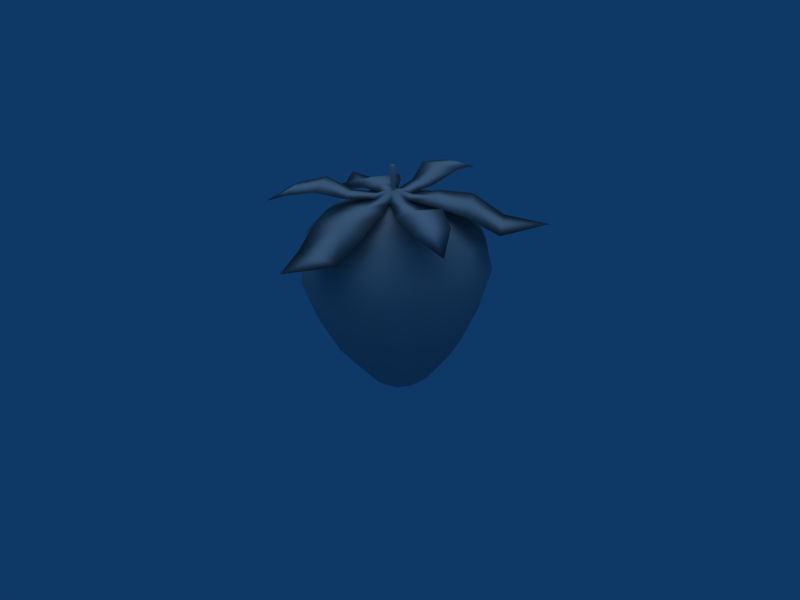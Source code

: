 # Source: Strawberry.blend  (saved by Blender 2.49.2; exported with 4.5.12 LTS)
import bpy
from mathutils import Matrix  # noqa: F401  (used for matrix-valued properties, if any)

bpy.ops.wm.read_factory_settings(use_empty=True)
scene = bpy.context.scene
scene.name = 'Scene'

# ---- collections
col_collection_1 = bpy.data.collections.new('Collection 1'); scene.collection.children.link(col_collection_1)

# ---- materials (node trees are filled in below, after node groups)
mat_refrep_227 = bpy.data.materials.new('RefRep.227')
mat_refrep_227.alpha_threshold = 0.0
mat_refrep_227.diffuse_color = (0.698, 0.698, 0.698, 1.0)
mat_refrep_227.roughness = 0.5
mat_refrep_227.line_color = (0.0, 0.0, 0.0, 1.0)

# ---- material node trees

# ---- world
world_world = bpy.data.worlds.new('World'); scene.world = world_world
world_world.color = (0.05656, 0.2208, 0.4)
world_world.use_sun_shadow = False
world_world.sun_shadow_jitter_overblur = 0.0
world_world.cycles.sampling_method = 'MANUAL'
world_world.cycles.sample_map_resolution = 256

# ---- cameras
cam_camera = bpy.data.cameras.new('Camera')
cam_camera.passepartout_alpha = 0.2
cam_camera.clip_end = 100.0
cam_camera.lens = 35.0
cam_camera.ortho_scale = 7.314
cam_camera.show_passepartout = False
cam_camera.show_safe_areas = True
cam_camera.dof.focus_distance = 0.0
cam_camera.dof.aperture_fstop = 128.0

# ---- lights
light_lamp = bpy.data.lights.new('Lamp', 'SUN')
light_lamp.transmission_factor = 0.0
light_lamp.angle = 1.571
light_lamp.energy = 0.8
light_lamp.shadow_buffer_clip_start = 0.5
light_lamp.shadow_soft_size = 1.0
light_lamp.shadow_cascade_max_distance = 1000.0
light_lamp.cycles.use_multiple_importance_sampling = False

# ---- meshes
me_inst3d30_refrep_227 = bpy.data.meshes.new('Inst3D30_RefRep.227')
me_inst3d30_refrep_227.from_pydata([(-17.03, 9.174, 8.041), (35.68, 59.19, -34.34), (54.7, 52.72, -34.59), (47.31, 76.95, 11.74), (54.74, 68.78, 18.33), (21.85, 77.92, 34.94), (14.14, 85.49, 51.88), (3.114, 85.49, 35.08), (12.68, 82.21, 34.92), (13.61, 85.15, 0.2356), (13.08, 83.98, -7.13), (8.354, 73.2, -56.65), (-12.95, 101.8, 18.52), (-27.11, 101.8, 18.95), (-24.6, 85.76, -25.35), (-38.92, 90.55, -33.89), (-20.74, 81.98, -33.91), (12.56, 82.81, -14.5), (6.924, 85.78, -10.57), (10.19, 86.95, -0.667), (14.42, 87.3, -7.761), (19.12, 82.01, -10.85), (12.93, 83.74, -14.67), (9.381, 84.83, -13.53), (-21.51, 11.43, -0.6894), (-25.74, 20.28, 14.08), (-23.9, 14.93, 12.63), (-20.29, 14.15, 16.17), (-7.151, 7.236, 7.637), (-22.87, 28.85, -16.88), (-31.07, 50.52, -14.21), (-30.77, 33.77, -7.726), (-19.75, 35.77, 26.14), (-1.275, 47.68, 33.95), (23.84, 34.46, 17.63), (11.54, 21.4, 16.81), (26.74, 30.23, 1.48), (21.5, 29.28, -14.61), (9.537, 31.87, -26.32), (0.1399, 52.53, -38.8), (-20.81, 44.13, -26.1), (5.156, 64.94, -38.44), (-17.13, 60.46, -33.65), (22.84, 56.65, 30.96), (38.12, 44.31, -1.611), (34.81, 56.27, -21.25), (21.89, 59.07, -33.9), (-10.9, 72.32, -33.66), (12.93, 83.09, 20.62), (26.26, 68.77, 26.41), (33.06, 72.5, 7.541), (37.34, 61.87, 13.57), (35.38, 69.11, -5.401), (-2.725, 80.25, -27.5), (-9.069, 89.52, 7.858), (19.97, 81.8, 6.185), (-7.813, 31.58, 29.39), (-22.31, 15.27, -5.024), (-9.162, 9.958, -5.123), (-11.42, 23.58, -20.3), (13.77, 18.13, 4.366), (17.31, 96.09, -8.308), (14.68, 86.89, -7.025), (18.44, 95.63, -8.317), (18.93, 95.23, -9.365), (15.0, 86.63, -7.696), (18.29, 95.29, -10.4), (14.58, 86.67, -8.361), (13.86, 86.97, -8.355), (16.66, 96.15, -9.348), (13.54, 87.22, -7.685), (13.96, 87.18, -7.02), (17.16, 95.75, -10.4), (16.25, 82.05, -13.58), (18.72, 81.02, -10.66), (28.24, 71.05, -31.33), (21.23, 78.15, -22.43), (34.77, 70.94, -21.18), (25.91, 78.22, -15.28), (41.19, 59.18, -25.85), (46.3, 58.18, -17.17), (40.79, 58.19, -25.66), (34.37, 69.95, -21.0), (30.2, 77.29, -7.935), (40.91, 69.84, -10.85), (25.51, 77.22, -15.09), (19.48, 82.15, -3.308), (30.05, 78.77, -3.244), (20.28, 81.67, -7.067), (28.63, 80.96, 1.465), (19.85, 83.08, -3.483), (28.15, 79.75, 1.696), (38.07, 80.56, 6.041), (41.91, 78.3, -1.554), (34.85, 84.0, 13.48), (25.78, 82.22, 5.858), (46.82, 75.74, 11.98), (50.19, 73.97, 5.956), (38.56, 81.78, 5.81), (44.5, 78.56, 18.09), (17.31, 84.07, -0.7205), (22.29, 83.68, 8.929), (14.58, 87.37, 8.894), (14.21, 86.23, 21.98), (25.59, 82.21, 21.8), (14.18, 86.38, 9.083), (12.28, 81.21, 35.1), (14.61, 87.23, 21.79), (3.231, 91.25, 21.97), (6.465, 90.07, 9.048), (14.01, 86.14, 0.04682), (7.227, 83.99, -24.14), (17.08, 80.01, -24.21), (12.48, 83.0, -35.33), (11.87, 81.3, -24.61), (20.86, 80.31, -35.58), (12.36, 82.52, -24.85), (4.498, 82.38, -46.57), (4.575, 86.89, -35.46), (12.97, 84.22, -35.56), (10.85, 79.17, -46.18), (11.34, 80.38, -46.41), (17.64, 77.07, -46.67), (7.265, 87.09, -3.216), (-0.08523, 92.57, 1.681), (7.636, 88.01, -3.391), (6.299, 87.32, -6.962), (-0.5746, 91.35, 1.912), (-2.292, 99.01, 13.76), (2.893, 91.47, 6.03), (-2.691, 92.0, -2.997), (-7.088, 98.81, 6.381), (-11.52, 99.89, -1.152), (-16.66, 101.4, 12.45), (-16.17, 102.6, 12.22), (-6.599, 100.0, 6.15), (-20.39, 102.5, 6.487), (7.324, 86.78, -10.76), (-3.882, 91.06, -7.678), (-16.8, 93.16, -10.41), (-28.86, 88.54, -16.6), (-12.15, 88.75, -20.65), (-11.75, 89.74, -20.83), (-25.0, 84.77, -25.16), (-7.11, 85.33, -31.07), (2.973, 85.52, -22.29), (-0.6547, 87.79, -14.89), (-0.2548, 88.79, -15.08), (-3.98, 8.836, -0.04888), (-8.732, 6.949, 2.779), (-12.34, 7.731, -0.7584), (-17.02, 9.373, -2.028), (-15.87, 12.31, -6.944), (-5.952, 37.3, -30.53), (9.185, 74.78, -31.05), (11.48, 80.26, -19.91), (5.025, 83.22, -17.98), (0.5687, 86.0, -12.82), (-0.6903, 87.84, -5.799), (-10.94, 85.37, -17.98), (-13.26, 88.76, -5.035), (-21.97, 79.21, -20.82), (-29.04, 67.88, -19.84), (-25.1, 83.79, -3.377), (-32.4, 72.8, -1.08), (-33.96, 54.75, 1.937), (-33.0, 37.03, 4.719), (-26.75, 18.04, 0.1226), (-28.0, 19.87, 7.117), (-24.6, 13.36, 2.899), (-25.48, 14.64, 7.775), (-20.55, 19.16, 19.16), (-28.97, 37.76, 17.12), (-28.73, 55.7, 18.03), (-16.76, 53.11, 29.74), (-26.32, 73.91, 17.61), (-12.42, 70.9, 31.22), (-19.45, 84.82, 14.0), (-6.523, 82.02, 26.66), (0.52, 87.45, 17.25), (1.585, 88.25, 1.192), (6.784, 87.13, 6.284), (13.52, 84.77, 8.111), (24.84, 77.62, 17.06), (10.21, 76.15, 31.2), (5.572, 64.58, 36.11), (13.59, 40.85, 29.51), (3.64, 26.32, 25.97), (-13.85, 16.8, 20.98), (-15.61, 12.5, 17.44), (-7.409, 13.85, 19.06), (-11.12, 10.44, 16.1), (-8.026, 8.515, 12.51), (-2.968, 11.08, 13.91), (-1.713, 9.248, 6.919), (34.75, 49.23, 17.15), (40.47, 57.3, -3.871), (24.43, 79.02, 1.02), (13.59, 85.22, -6.412), (25.69, 77.18, -5.998), (23.41, 76.77, -12.99), (18.21, 77.89, -18.08), (31.19, 68.34, -18.29), (21.6, 70.42, -27.68), (32.03, 43.21, -20.3), (18.13, 46.22, -33.91), (9.74, 17.4, -8.031), (0.5191, 19.4, -17.06)], [], [(24, 0, 169), (27, 0, 189), (28, 0, 149), (201, 155, 198), (158, 180, 198), (55, 197, 198), (1, 79, 2), (81, 1, 2), (2, 79, 80), (80, 81, 2), (96, 97, 4), (97, 3, 4), (99, 96, 4), (3, 99, 4), (5, 8, 6), (106, 5, 6), (6, 8, 7), (7, 106, 6), (9, 19, 10), (10, 17, 73), (120, 117, 11), (117, 121, 11), (122, 120, 11), (121, 122, 11), (133, 12, 13), (12, 134, 13), (136, 133, 13), (134, 136, 13), (140, 14, 15), (143, 140, 15), (15, 14, 16), (16, 143, 15), (88, 10, 74), (100, 10, 86), (10, 18, 23), (10, 123, 126), (19, 123, 10), (9, 10, 100), (86, 10, 88), (10, 73, 74), (10, 23, 17), (10, 126, 18), (125, 19, 20), (19, 110, 20), (110, 100, 20), (100, 90, 20), (90, 88, 20), (88, 21, 20), (21, 73, 20), (73, 22, 20), (22, 23, 20), (23, 137, 20), (137, 126, 20), (126, 125, 20), (150, 152, 58), (150, 151, 152), (24, 167, 57), (24, 169, 167), (170, 25, 168), (170, 26, 25), (27, 188, 171), (27, 189, 188), (191, 193, 190), (191, 192, 193), (28, 148, 194), (28, 149, 148), (207, 153, 38), (207, 59, 153), (29, 30, 40), (29, 31, 30), (166, 173, 165), (166, 172, 173), (32, 33, 174), (32, 56, 33), (187, 34, 186), (187, 35, 34), (60, 37, 36), (60, 206, 37), (38, 39, 205), (38, 153, 39), (40, 162, 42), (40, 30, 162), (165, 175, 164), (165, 173, 175), (174, 185, 176), (174, 33, 185), (186, 195, 43), (186, 34, 195), (36, 204, 44), (36, 37, 204), (205, 41, 46), (205, 39, 41), (42, 161, 47), (42, 162, 161), (164, 177, 163), (164, 175, 177), (176, 184, 178), (176, 185, 184), (43, 51, 49), (43, 195, 51), (44, 45, 196), (44, 204, 45), (46, 154, 203), (46, 41, 154), (47, 159, 53), (47, 161, 159), (163, 54, 160), (163, 177, 54), (178, 48, 179), (178, 184, 48), (49, 50, 183), (49, 51, 50), (196, 202, 52), (196, 45, 202), (203, 155, 201), (203, 154, 155), (53, 157, 156), (53, 159, 157), (160, 180, 158), (160, 54, 180), (179, 182, 181), (179, 48, 182), (183, 197, 55), (183, 50, 197), (52, 200, 199), (52, 202, 200), (171, 56, 32), (171, 188, 56), (168, 172, 166), (168, 25, 172), (57, 31, 29), (57, 167, 31), (58, 59, 207), (58, 152, 59), (194, 206, 60), (194, 148, 206), (190, 35, 187), (190, 193, 35), (71, 63, 61), (71, 62, 63), (62, 64, 63), (62, 65, 64), (65, 66, 64), (65, 67, 66), (67, 72, 66), (67, 68, 72), (68, 69, 72), (68, 70, 69), (70, 61, 69), (70, 71, 61), (64, 72, 69), (64, 66, 72), (64, 61, 63), (64, 69, 61), (73, 78, 76), (73, 21, 78), (74, 76, 85), (74, 73, 76), (76, 77, 75), (76, 78, 77), (85, 75, 82), (85, 76, 75), (81, 75, 1), (81, 82, 75), (77, 1, 75), (77, 79, 1), (78, 84, 77), (78, 83, 84), (80, 77, 84), (80, 79, 77), (80, 82, 81), (80, 84, 82), (83, 82, 84), (83, 85, 82), (88, 85, 83), (88, 74, 85), (78, 88, 83), (78, 21, 88), (86, 87, 91), (86, 88, 87), (88, 89, 87), (88, 90, 89), (86, 95, 100), (86, 91, 95), (100, 89, 90), (100, 95, 89), (91, 93, 92), (91, 87, 93), (87, 98, 93), (87, 89, 98), (95, 92, 94), (95, 91, 92), (89, 94, 98), (89, 95, 94), (92, 97, 96), (92, 93, 97), (93, 3, 97), (93, 98, 3), (94, 96, 99), (94, 92, 96), (98, 99, 3), (98, 94, 99), (100, 102, 101), (100, 110, 102), (9, 101, 105), (9, 100, 101), (101, 107, 104), (101, 102, 107), (105, 104, 103), (105, 101, 104), (106, 104, 5), (106, 103, 104), (107, 5, 104), (107, 8, 5), (102, 108, 107), (102, 109, 108), (7, 107, 108), (7, 8, 107), (7, 103, 106), (7, 108, 103), (109, 103, 108), (109, 105, 103), (19, 105, 109), (19, 9, 105), (102, 19, 109), (102, 110, 19), (17, 111, 114), (17, 23, 111), (23, 116, 111), (23, 22, 116), (17, 112, 73), (17, 114, 112), (73, 116, 22), (73, 112, 116), (114, 118, 113), (114, 111, 118), (111, 119, 118), (111, 116, 119), (112, 113, 115), (112, 114, 113), (116, 115, 119), (116, 112, 115), (113, 117, 120), (113, 118, 117), (118, 121, 117), (118, 119, 121), (115, 120, 122), (115, 113, 120), (119, 122, 121), (119, 115, 122), (123, 129, 127), (123, 19, 129), (19, 124, 129), (19, 125, 124), (123, 130, 126), (123, 127, 130), (126, 124, 125), (126, 130, 124), (127, 128, 131), (127, 129, 128), (129, 135, 128), (129, 124, 135), (130, 131, 132), (130, 127, 131), (124, 132, 135), (124, 130, 132), (131, 12, 133), (131, 128, 12), (128, 134, 12), (128, 135, 134), (132, 133, 136), (132, 131, 133), (135, 136, 134), (135, 132, 136), (126, 147, 138), (126, 137, 147), (18, 138, 146), (18, 126, 138), (138, 142, 139), (138, 147, 142), (146, 139, 141), (146, 138, 139), (143, 139, 140), (143, 141, 139), (142, 140, 139), (142, 14, 140), (147, 144, 142), (147, 145, 144), (16, 142, 144), (16, 14, 142), (16, 141, 143), (16, 144, 141), (145, 141, 144), (145, 146, 141), (23, 146, 145), (23, 18, 146), (147, 23, 145), (147, 137, 23), (148, 149, 58), (58, 149, 150), (149, 0, 150), (150, 0, 151), (0, 24, 151), (151, 24, 152), (24, 57, 152), (152, 57, 59), (57, 29, 59), (59, 29, 153), (29, 40, 153), (153, 40, 39), (40, 42, 39), (39, 42, 41), (42, 47, 41), (41, 47, 154), (47, 53, 154), (154, 53, 155), (53, 156, 155), (155, 156, 198), (156, 157, 198), (198, 157, 158), (157, 159, 158), (158, 159, 160), (159, 161, 160), (160, 161, 163), (161, 162, 163), (163, 162, 164), (162, 30, 164), (164, 30, 165), (30, 31, 165), (165, 31, 166), (31, 167, 166), (166, 167, 168), (167, 169, 168), (168, 169, 170), (169, 0, 170), (170, 0, 26), (0, 27, 26), (26, 27, 25), (27, 171, 25), (25, 171, 172), (171, 32, 172), (172, 32, 173), (32, 174, 173), (173, 174, 175), (174, 176, 175), (175, 176, 177), (176, 178, 177), (177, 178, 54), (178, 179, 54), (54, 179, 180), (179, 181, 180), (180, 181, 198), (181, 182, 198), (198, 182, 55), (182, 48, 55), (55, 48, 183), (48, 184, 183), (183, 184, 49), (184, 185, 49), (49, 185, 43), (185, 33, 43), (43, 33, 186), (33, 56, 186), (186, 56, 187), (56, 188, 187), (187, 188, 190), (188, 189, 190), (190, 189, 191), (189, 0, 191), (191, 0, 192), (0, 28, 192), (192, 28, 193), (28, 194, 193), (193, 194, 35), (194, 60, 35), (35, 60, 34), (60, 36, 34), (34, 36, 195), (36, 44, 195), (195, 44, 51), (44, 196, 51), (51, 196, 50), (196, 52, 50), (50, 52, 197), (52, 199, 197), (197, 199, 198), (199, 200, 198), (198, 200, 201), (200, 202, 201), (201, 202, 203), (202, 45, 203), (203, 45, 46), (45, 204, 46), (46, 204, 205), (204, 37, 205), (205, 37, 38), (37, 206, 38), (38, 206, 207), (206, 148, 207), (207, 148, 58)])
me_inst3d30_refrep_227.polygons.foreach_set('use_smooth', [True] * 400)
_uv = me_inst3d30_refrep_227.uv_layers.new(name='UVTex')
_uv.uv.foreach_set('vector', [0.38, 0.023, 0.419, 0.0, 0.342, 0.023, 0.38, 0.023, 0.419, 0.0, 0.419, 0.023, 0.53, 0.023, 0.419, 0.0, 0.497, 0.023, 0.522, 0.965, 0.419, 0.965, 0.419, 1.0, 0.133, 0.965, 0.218, 0.965, 0.419, 1.0, 0.522, 0.965, 0.621, 0.965, 0.419, 1.0, 0.747, 0.357, 0.852, 0.357, 0.852, 0.524, 0.852, 0.357, 0.747, 0.357, 0.852, 0.524, 0.852, 0.524, 0.852, 0.357, 0.958, 0.357, 0.958, 0.357, 0.852, 0.357, 0.852, 0.524, 0.852, 0.357, 0.958, 0.357, 0.852, 0.524, 0.958, 0.357, 0.852, 0.357, 0.852, 0.524, 0.747, 0.357, 0.852, 0.357, 0.852, 0.524, 0.852, 0.357, 0.747, 0.357, 0.852, 0.524, 0.747, 0.357, 0.852, 0.357, 0.852, 0.524, 0.852, 0.357, 0.747, 0.357, 0.852, 0.524, 0.852, 0.524, 0.852, 0.357, 0.958, 0.357, 0.958, 0.357, 0.852, 0.357, 0.852, 0.524, 0.881, 0.989, 0.923, 0.98, 0.881, 0.913, 0.881, 0.913, 0.881, 0.837, 0.84, 0.848, 0.852, 0.357, 0.958, 0.357, 0.852, 0.524, 0.958, 0.357, 0.852, 0.357, 0.852, 0.524, 0.747, 0.357, 0.852, 0.357, 0.852, 0.524, 0.852, 0.357, 0.747, 0.357, 0.852, 0.524, 0.852, 0.357, 0.958, 0.357, 0.852, 0.524, 0.958, 0.357, 0.852, 0.357, 0.852, 0.524, 0.747, 0.357, 0.852, 0.357, 0.852, 0.524, 0.852, 0.357, 0.747, 0.357, 0.852, 0.524, 0.747, 0.357, 0.852, 0.357, 0.852, 0.524, 0.852, 0.357, 0.747, 0.357, 0.852, 0.524, 0.852, 0.524, 0.852, 0.357, 0.958, 0.357, 0.958, 0.357, 0.852, 0.357, 0.852, 0.524, 0.798, 0.915, 0.881, 0.913, 0.811, 0.877, 0.839, 0.98, 0.881, 0.913, 0.809, 0.953, 0.881, 0.913, 0.951, 0.877, 0.921, 0.848, 0.881, 0.913, 0.953, 0.953, 0.963, 0.915, 0.923, 0.98, 0.953, 0.953, 0.881, 0.913, 0.881, 0.989, 0.881, 0.913, 0.839, 0.98, 0.809, 0.953, 0.881, 0.913, 0.798, 0.915, 0.881, 0.913, 0.84, 0.848, 0.811, 0.877, 0.881, 0.913, 0.921, 0.848, 0.881, 0.837, 0.881, 0.913, 0.963, 0.915, 0.951, 0.877, 0.953, 0.953, 0.923, 0.98, 0.881, 0.913, 0.923, 0.98, 0.881, 0.989, 0.881, 0.913, 0.881, 0.989, 0.839, 0.98, 0.881, 0.913, 0.839, 0.98, 0.809, 0.953, 0.881, 0.913, 0.809, 0.953, 0.798, 0.915, 0.881, 0.913, 0.798, 0.915, 0.811, 0.877, 0.881, 0.913, 0.811, 0.877, 0.84, 0.848, 0.881, 0.913, 0.84, 0.848, 0.881, 0.837, 0.881, 0.913, 0.881, 0.837, 0.921, 0.848, 0.881, 0.913, 0.921, 0.848, 0.951, 0.877, 0.881, 0.913, 0.951, 0.877, 0.963, 0.915, 0.881, 0.913, 0.963, 0.915, 0.953, 0.953, 0.881, 0.913, 0.459, 0.023, 0.419, 0.077, 0.482, 0.077, 0.459, 0.023, 0.419, 0.023, 0.419, 0.077, 0.38, 0.023, 0.295, 0.077, 0.356, 0.077, 0.38, 0.023, 0.342, 0.023, 0.295, 0.077, 0.309, 0.023, 0.295, 0.077, 0.243, 0.077, 0.309, 0.023, 0.342, 0.023, 0.295, 0.077, 0.38, 0.023, 0.419, 0.077, 0.356, 0.077, 0.38, 0.023, 0.419, 0.023, 0.419, 0.077, 0.459, 0.023, 0.544, 0.077, 0.482, 0.077, 0.459, 0.023, 0.497, 0.023, 0.544, 0.077, 0.53, 0.023, 0.544, 0.077, 0.596, 0.077, 0.53, 0.023, 0.497, 0.023, 0.544, 0.077, 0.513, 0.265, 0.419, 0.483, 0.542, 0.483, 0.513, 0.265, 0.419, 0.265, 0.419, 0.483, 0.326, 0.265, 0.178, 0.483, 0.297, 0.483, 0.326, 0.265, 0.236, 0.265, 0.178, 0.483, 0.158, 0.265, 0.178, 0.483, 0.076, 0.483, 0.158, 0.265, 0.236, 0.265, 0.178, 0.483, 0.326, 0.265, 0.419, 0.483, 0.297, 0.483, 0.326, 0.265, 0.419, 0.265, 0.419, 0.483, 0.513, 0.265, 0.661, 0.483, 0.542, 0.483, 0.513, 0.265, 0.603, 0.265, 0.661, 0.483, 0.68, 0.265, 0.661, 0.483, 0.763, 0.483, 0.68, 0.265, 0.603, 0.265, 0.661, 0.483, 0.542, 0.483, 0.419, 0.635, 0.563, 0.635, 0.542, 0.483, 0.419, 0.483, 0.419, 0.635, 0.297, 0.483, 0.138, 0.635, 0.276, 0.635, 0.297, 0.483, 0.178, 0.483, 0.138, 0.635, 0.076, 0.483, 0.138, 0.635, 0.019, 0.635, 0.076, 0.483, 0.178, 0.483, 0.138, 0.635, 0.297, 0.483, 0.419, 0.635, 0.276, 0.635, 0.297, 0.483, 0.419, 0.483, 0.419, 0.635, 0.542, 0.483, 0.701, 0.635, 0.563, 0.635, 0.542, 0.483, 0.661, 0.483, 0.701, 0.635, 0.763, 0.483, 0.701, 0.635, 0.82, 0.635, 0.763, 0.483, 0.661, 0.483, 0.701, 0.635, 0.563, 0.635, 0.419, 0.766, 0.556, 0.766, 0.563, 0.635, 0.419, 0.635, 0.419, 0.766, 0.276, 0.635, 0.151, 0.766, 0.283, 0.766, 0.276, 0.635, 0.138, 0.635, 0.151, 0.766, 0.019, 0.635, 0.151, 0.766, 0.038, 0.766, 0.019, 0.635, 0.138, 0.635, 0.151, 0.766, 0.276, 0.635, 0.419, 0.766, 0.283, 0.766, 0.276, 0.635, 0.419, 0.635, 0.419, 0.766, 0.563, 0.635, 0.688, 0.766, 0.556, 0.766, 0.563, 0.635, 0.701, 0.635, 0.688, 0.766, 0.82, 0.635, 0.688, 0.766, 0.8, 0.766, 0.82, 0.635, 0.701, 0.635, 0.688, 0.766, 0.556, 0.766, 0.419, 0.868, 0.542, 0.868, 0.556, 0.766, 0.419, 0.766, 0.419, 0.868, 0.283, 0.766, 0.178, 0.868, 0.297, 0.868, 0.283, 0.766, 0.151, 0.766, 0.178, 0.868, 0.038, 0.766, 0.178, 0.868, 0.076, 0.868, 0.038, 0.766, 0.151, 0.766, 0.178, 0.868, 0.283, 0.766, 0.419, 0.868, 0.297, 0.868, 0.283, 0.766, 0.419, 0.766, 0.419, 0.868, 0.556, 0.766, 0.661, 0.868, 0.542, 0.868, 0.556, 0.766, 0.688, 0.766, 0.661, 0.868, 0.8, 0.766, 0.661, 0.868, 0.763, 0.868, 0.8, 0.766, 0.688, 0.766, 0.661, 0.868, 0.542, 0.868, 0.419, 0.965, 0.522, 0.965, 0.542, 0.868, 0.419, 0.868, 0.419, 0.965, 0.297, 0.868, 0.218, 0.965, 0.317, 0.965, 0.297, 0.868, 0.178, 0.868, 0.218, 0.965, 0.076, 0.868, 0.218, 0.965, 0.133, 0.965, 0.076, 0.868, 0.178, 0.868, 0.218, 0.965, 0.297, 0.868, 0.419, 0.965, 0.317, 0.965, 0.297, 0.868, 0.419, 0.868, 0.419, 0.965, 0.542, 0.868, 0.621, 0.965, 0.522, 0.965, 0.542, 0.868, 0.661, 0.868, 0.621, 0.965, 0.763, 0.868, 0.621, 0.965, 0.705, 0.965, 0.763, 0.868, 0.661, 0.868, 0.621, 0.965, 0.356, 0.077, 0.419, 0.265, 0.326, 0.265, 0.356, 0.077, 0.419, 0.077, 0.419, 0.265, 0.243, 0.077, 0.236, 0.265, 0.158, 0.265, 0.243, 0.077, 0.295, 0.077, 0.236, 0.265, 0.356, 0.077, 0.236, 0.265, 0.326, 0.265, 0.356, 0.077, 0.295, 0.077, 0.236, 0.265, 0.482, 0.077, 0.419, 0.265, 0.513, 0.265, 0.482, 0.077, 0.419, 0.077, 0.419, 0.265, 0.596, 0.077, 0.603, 0.265, 0.68, 0.265, 0.596, 0.077, 0.544, 0.077, 0.603, 0.265, 0.482, 0.077, 0.603, 0.265, 0.513, 0.265, 0.482, 0.077, 0.544, 0.077, 0.603, 0.265, 0.959, 0.537, 0.935, 0.802, 0.964, 0.802, 0.959, 0.537, 0.941, 0.537, 0.935, 0.802, 0.941, 0.537, 0.91, 0.802, 0.935, 0.802, 0.941, 0.537, 0.925, 0.537, 0.91, 0.802, 0.925, 0.537, 0.935, 0.802, 0.91, 0.802, 0.925, 0.537, 0.941, 0.537, 0.935, 0.802, 0.941, 0.537, 0.964, 0.802, 0.935, 0.802, 0.941, 0.537, 0.959, 0.537, 0.964, 0.802, 0.959, 0.537, 0.989, 0.802, 0.964, 0.802, 0.959, 0.537, 0.975, 0.537, 0.989, 0.802, 0.975, 0.537, 0.964, 0.802, 0.989, 0.802, 0.975, 0.537, 0.959, 0.537, 0.964, 0.802, 0.656, 0.059, 0.713, 0.029, 0.732, 0.059, 0.656, 0.059, 0.675, 0.029, 0.713, 0.029, 0.656, 0.059, 0.713, 0.089, 0.675, 0.089, 0.656, 0.059, 0.732, 0.059, 0.713, 0.089, 0.812, 0.025, 0.852, 0.12, 0.763, 0.12, 0.812, 0.025, 0.852, 0.033, 0.852, 0.12, 0.852, 0.033, 0.763, 0.12, 0.852, 0.12, 0.852, 0.033, 0.812, 0.025, 0.763, 0.12, 0.763, 0.12, 0.852, 0.242, 0.727, 0.242, 0.763, 0.12, 0.852, 0.12, 0.852, 0.242, 0.852, 0.12, 0.727, 0.242, 0.852, 0.242, 0.852, 0.12, 0.763, 0.12, 0.727, 0.242, 0.852, 0.357, 0.727, 0.242, 0.747, 0.357, 0.852, 0.357, 0.852, 0.242, 0.727, 0.242, 0.852, 0.242, 0.747, 0.357, 0.727, 0.242, 0.852, 0.242, 0.852, 0.357, 0.747, 0.357, 0.852, 0.12, 0.978, 0.242, 0.852, 0.242, 0.852, 0.12, 0.941, 0.12, 0.978, 0.242, 0.958, 0.357, 0.852, 0.242, 0.978, 0.242, 0.958, 0.357, 0.852, 0.357, 0.852, 0.242, 0.958, 0.357, 0.852, 0.242, 0.852, 0.357, 0.958, 0.357, 0.978, 0.242, 0.852, 0.242, 0.941, 0.12, 0.852, 0.242, 0.978, 0.242, 0.941, 0.12, 0.852, 0.12, 0.852, 0.242, 0.892, 0.025, 0.852, 0.12, 0.941, 0.12, 0.892, 0.025, 0.852, 0.033, 0.852, 0.12, 0.852, 0.12, 0.892, 0.025, 0.941, 0.12, 0.852, 0.12, 0.852, 0.033, 0.892, 0.025, 0.852, 0.033, 0.941, 0.12, 0.852, 0.12, 0.852, 0.033, 0.892, 0.025, 0.941, 0.12, 0.892, 0.025, 0.852, 0.12, 0.941, 0.12, 0.892, 0.025, 0.852, 0.033, 0.852, 0.12, 0.852, 0.033, 0.763, 0.12, 0.812, 0.025, 0.852, 0.033, 0.852, 0.12, 0.763, 0.12, 0.812, 0.025, 0.852, 0.12, 0.852, 0.033, 0.812, 0.025, 0.763, 0.12, 0.852, 0.12, 0.852, 0.12, 0.978, 0.242, 0.852, 0.242, 0.852, 0.12, 0.941, 0.12, 0.978, 0.242, 0.941, 0.12, 0.852, 0.242, 0.978, 0.242, 0.941, 0.12, 0.852, 0.12, 0.852, 0.242, 0.763, 0.12, 0.852, 0.242, 0.727, 0.242, 0.763, 0.12, 0.852, 0.12, 0.852, 0.242, 0.852, 0.12, 0.727, 0.242, 0.852, 0.242, 0.852, 0.12, 0.763, 0.12, 0.727, 0.242, 0.852, 0.242, 0.958, 0.357, 0.852, 0.357, 0.852, 0.242, 0.978, 0.242, 0.958, 0.357, 0.978, 0.242, 0.852, 0.357, 0.958, 0.357, 0.978, 0.242, 0.852, 0.242, 0.852, 0.357, 0.727, 0.242, 0.852, 0.357, 0.747, 0.357, 0.727, 0.242, 0.852, 0.242, 0.852, 0.357, 0.852, 0.242, 0.747, 0.357, 0.852, 0.357, 0.852, 0.242, 0.727, 0.242, 0.747, 0.357, 0.812, 0.025, 0.852, 0.12, 0.763, 0.12, 0.812, 0.025, 0.852, 0.033, 0.852, 0.12, 0.852, 0.033, 0.763, 0.12, 0.852, 0.12, 0.852, 0.033, 0.812, 0.025, 0.763, 0.12, 0.763, 0.12, 0.852, 0.242, 0.727, 0.242, 0.763, 0.12, 0.852, 0.12, 0.852, 0.242, 0.852, 0.12, 0.727, 0.242, 0.852, 0.242, 0.852, 0.12, 0.763, 0.12, 0.727, 0.242, 0.852, 0.357, 0.727, 0.242, 0.747, 0.357, 0.852, 0.357, 0.852, 0.242, 0.727, 0.242, 0.852, 0.242, 0.747, 0.357, 0.727, 0.242, 0.852, 0.242, 0.852, 0.357, 0.747, 0.357, 0.852, 0.12, 0.978, 0.242, 0.852, 0.242, 0.852, 0.12, 0.941, 0.12, 0.978, 0.242, 0.958, 0.357, 0.852, 0.242, 0.978, 0.242, 0.958, 0.357, 0.852, 0.357, 0.852, 0.242, 0.958, 0.357, 0.852, 0.242, 0.852, 0.357, 0.958, 0.357, 0.978, 0.242, 0.852, 0.242, 0.941, 0.12, 0.852, 0.242, 0.978, 0.242, 0.941, 0.12, 0.852, 0.12, 0.852, 0.242, 0.892, 0.025, 0.852, 0.12, 0.941, 0.12, 0.892, 0.025, 0.852, 0.033, 0.852, 0.12, 0.852, 0.12, 0.892, 0.025, 0.941, 0.12, 0.852, 0.12, 0.852, 0.033, 0.892, 0.025, 0.852, 0.033, 0.941, 0.12, 0.852, 0.12, 0.852, 0.033, 0.892, 0.025, 0.941, 0.12, 0.892, 0.025, 0.852, 0.12, 0.941, 0.12, 0.892, 0.025, 0.852, 0.033, 0.852, 0.12, 0.852, 0.033, 0.763, 0.12, 0.812, 0.025, 0.852, 0.033, 0.852, 0.12, 0.763, 0.12, 0.812, 0.025, 0.852, 0.12, 0.852, 0.033, 0.812, 0.025, 0.763, 0.12, 0.852, 0.12, 0.852, 0.12, 0.978, 0.242, 0.852, 0.242, 0.852, 0.12, 0.941, 0.12, 0.978, 0.242, 0.941, 0.12, 0.852, 0.242, 0.978, 0.242, 0.941, 0.12, 0.852, 0.12, 0.852, 0.242, 0.763, 0.12, 0.852, 0.242, 0.727, 0.242, 0.763, 0.12, 0.852, 0.12, 0.852, 0.242, 0.852, 0.12, 0.727, 0.242, 0.852, 0.242, 0.852, 0.12, 0.763, 0.12, 0.727, 0.242, 0.852, 0.242, 0.958, 0.357, 0.852, 0.357, 0.852, 0.242, 0.978, 0.242, 0.958, 0.357, 0.978, 0.242, 0.852, 0.357, 0.958, 0.357, 0.978, 0.242, 0.852, 0.242, 0.852, 0.357, 0.727, 0.242, 0.852, 0.357, 0.747, 0.357, 0.727, 0.242, 0.852, 0.242, 0.852, 0.357, 0.852, 0.242, 0.747, 0.357, 0.852, 0.357, 0.852, 0.242, 0.727, 0.242, 0.747, 0.357, 0.852, 0.033, 0.941, 0.12, 0.852, 0.12, 0.852, 0.033, 0.892, 0.025, 0.941, 0.12, 0.892, 0.025, 0.852, 0.12, 0.941, 0.12, 0.892, 0.025, 0.852, 0.033, 0.852, 0.12, 0.852, 0.033, 0.763, 0.12, 0.812, 0.025, 0.852, 0.033, 0.852, 0.12, 0.763, 0.12, 0.812, 0.025, 0.852, 0.12, 0.852, 0.033, 0.812, 0.025, 0.763, 0.12, 0.852, 0.12, 0.852, 0.12, 0.978, 0.242, 0.852, 0.242, 0.852, 0.12, 0.941, 0.12, 0.978, 0.242, 0.941, 0.12, 0.852, 0.242, 0.978, 0.242, 0.941, 0.12, 0.852, 0.12, 0.852, 0.242, 0.763, 0.12, 0.852, 0.242, 0.727, 0.242, 0.763, 0.12, 0.852, 0.12, 0.852, 0.242, 0.852, 0.12, 0.727, 0.242, 0.852, 0.242, 0.852, 0.12, 0.763, 0.12, 0.727, 0.242, 0.852, 0.242, 0.958, 0.357, 0.852, 0.357, 0.852, 0.242, 0.978, 0.242, 0.958, 0.357, 0.978, 0.242, 0.852, 0.357, 0.958, 0.357, 0.978, 0.242, 0.852, 0.242, 0.852, 0.357, 0.727, 0.242, 0.852, 0.357, 0.747, 0.357, 0.727, 0.242, 0.852, 0.242, 0.852, 0.357, 0.852, 0.242, 0.747, 0.357, 0.852, 0.357, 0.852, 0.242, 0.727, 0.242, 0.747, 0.357, 0.812, 0.025, 0.852, 0.12, 0.763, 0.12, 0.812, 0.025, 0.852, 0.033, 0.852, 0.12, 0.852, 0.033, 0.763, 0.12, 0.852, 0.12, 0.852, 0.033, 0.812, 0.025, 0.763, 0.12, 0.763, 0.12, 0.852, 0.242, 0.727, 0.242, 0.763, 0.12, 0.852, 0.12, 0.852, 0.242, 0.852, 0.12, 0.727, 0.242, 0.852, 0.242, 0.852, 0.12, 0.763, 0.12, 0.727, 0.242, 0.852, 0.357, 0.727, 0.242, 0.747, 0.357, 0.852, 0.357, 0.852, 0.242, 0.727, 0.242, 0.852, 0.242, 0.747, 0.357, 0.727, 0.242, 0.852, 0.242, 0.852, 0.357, 0.747, 0.357, 0.852, 0.12, 0.978, 0.242, 0.852, 0.242, 0.852, 0.12, 0.941, 0.12, 0.978, 0.242, 0.958, 0.357, 0.852, 0.242, 0.978, 0.242, 0.958, 0.357, 0.852, 0.357, 0.852, 0.242, 0.958, 0.357, 0.852, 0.242, 0.852, 0.357, 0.958, 0.357, 0.978, 0.242, 0.852, 0.242, 0.941, 0.12, 0.852, 0.242, 0.978, 0.242, 0.941, 0.12, 0.852, 0.12, 0.852, 0.242, 0.892, 0.025, 0.852, 0.12, 0.941, 0.12, 0.892, 0.025, 0.852, 0.033, 0.852, 0.12, 0.852, 0.12, 0.892, 0.025, 0.941, 0.12, 0.852, 0.12, 0.852, 0.033, 0.892, 0.025, 0.544, 0.077, 0.497, 0.023, 0.482, 0.077, 0.482, 0.077, 0.497, 0.023, 0.459, 0.023, 0.497, 0.023, 0.419, 0.0, 0.459, 0.023, 0.459, 0.023, 0.419, 0.0, 0.419, 0.023, 0.419, 0.0, 0.38, 0.023, 0.419, 0.023, 0.419, 0.023, 0.38, 0.023, 0.419, 0.077, 0.38, 0.023, 0.356, 0.077, 0.419, 0.077, 0.419, 0.077, 0.356, 0.077, 0.419, 0.265, 0.356, 0.077, 0.326, 0.265, 0.419, 0.265, 0.419, 0.265, 0.326, 0.265, 0.419, 0.483, 0.326, 0.265, 0.297, 0.483, 0.419, 0.483, 0.419, 0.483, 0.297, 0.483, 0.419, 0.635, 0.297, 0.483, 0.276, 0.635, 0.419, 0.635, 0.419, 0.635, 0.276, 0.635, 0.419, 0.766, 0.276, 0.635, 0.283, 0.766, 0.419, 0.766, 0.419, 0.766, 0.283, 0.766, 0.419, 0.868, 0.283, 0.766, 0.297, 0.868, 0.419, 0.868, 0.419, 0.868, 0.297, 0.868, 0.419, 0.965, 0.297, 0.868, 0.317, 0.965, 0.419, 0.965, 0.419, 0.965, 0.317, 0.965, 0.419, 1.0, 0.317, 0.965, 0.218, 0.965, 0.419, 1.0, 0.419, 1.0, 0.218, 0.965, 0.133, 0.965, 0.218, 0.965, 0.178, 0.868, 0.133, 0.965, 0.133, 0.965, 0.178, 0.868, 0.076, 0.868, 0.178, 0.868, 0.151, 0.766, 0.076, 0.868, 0.076, 0.868, 0.151, 0.766, 0.038, 0.766, 0.151, 0.766, 0.138, 0.635, 0.038, 0.766, 0.038, 0.766, 0.138, 0.635, 0.019, 0.635, 0.138, 0.635, 0.178, 0.483, 0.019, 0.635, 0.019, 0.635, 0.178, 0.483, 0.076, 0.483, 0.178, 0.483, 0.236, 0.265, 0.076, 0.483, 0.076, 0.483, 0.236, 0.265, 0.158, 0.265, 0.236, 0.265, 0.295, 0.077, 0.158, 0.265, 0.158, 0.265, 0.295, 0.077, 0.243, 0.077, 0.295, 0.077, 0.342, 0.023, 0.243, 0.077, 0.243, 0.077, 0.342, 0.023, 0.309, 0.023, 0.342, 0.023, 0.419, 0.0, 0.309, 0.023, 0.309, 0.023, 0.419, 0.0, 0.342, 0.023, 0.419, 0.0, 0.38, 0.023, 0.342, 0.023, 0.342, 0.023, 0.38, 0.023, 0.295, 0.077, 0.38, 0.023, 0.356, 0.077, 0.295, 0.077, 0.295, 0.077, 0.356, 0.077, 0.236, 0.265, 0.356, 0.077, 0.326, 0.265, 0.236, 0.265, 0.236, 0.265, 0.326, 0.265, 0.178, 0.483, 0.326, 0.265, 0.297, 0.483, 0.178, 0.483, 0.178, 0.483, 0.297, 0.483, 0.138, 0.635, 0.297, 0.483, 0.276, 0.635, 0.138, 0.635, 0.138, 0.635, 0.276, 0.635, 0.151, 0.766, 0.276, 0.635, 0.283, 0.766, 0.151, 0.766, 0.151, 0.766, 0.283, 0.766, 0.178, 0.868, 0.283, 0.766, 0.297, 0.868, 0.178, 0.868, 0.178, 0.868, 0.297, 0.868, 0.218, 0.965, 0.297, 0.868, 0.317, 0.965, 0.218, 0.965, 0.218, 0.965, 0.317, 0.965, 0.419, 1.0, 0.317, 0.965, 0.419, 0.965, 0.419, 1.0, 0.419, 1.0, 0.419, 0.965, 0.522, 0.965, 0.419, 0.965, 0.419, 0.868, 0.522, 0.965, 0.522, 0.965, 0.419, 0.868, 0.542, 0.868, 0.419, 0.868, 0.419, 0.766, 0.542, 0.868, 0.542, 0.868, 0.419, 0.766, 0.556, 0.766, 0.419, 0.766, 0.419, 0.635, 0.556, 0.766, 0.556, 0.766, 0.419, 0.635, 0.563, 0.635, 0.419, 0.635, 0.419, 0.483, 0.563, 0.635, 0.563, 0.635, 0.419, 0.483, 0.542, 0.483, 0.419, 0.483, 0.419, 0.265, 0.542, 0.483, 0.542, 0.483, 0.419, 0.265, 0.513, 0.265, 0.419, 0.265, 0.419, 0.077, 0.513, 0.265, 0.513, 0.265, 0.419, 0.077, 0.482, 0.077, 0.419, 0.077, 0.419, 0.023, 0.482, 0.077, 0.482, 0.077, 0.419, 0.023, 0.459, 0.023, 0.419, 0.023, 0.419, 0.0, 0.459, 0.023, 0.459, 0.023, 0.419, 0.0, 0.497, 0.023, 0.419, 0.0, 0.53, 0.023, 0.497, 0.023, 0.497, 0.023, 0.53, 0.023, 0.544, 0.077, 0.53, 0.023, 0.596, 0.077, 0.544, 0.077, 0.544, 0.077, 0.596, 0.077, 0.603, 0.265, 0.596, 0.077, 0.68, 0.265, 0.603, 0.265, 0.603, 0.265, 0.68, 0.265, 0.661, 0.483, 0.68, 0.265, 0.763, 0.483, 0.661, 0.483, 0.661, 0.483, 0.763, 0.483, 0.701, 0.635, 0.763, 0.483, 0.82, 0.635, 0.701, 0.635, 0.701, 0.635, 0.82, 0.635, 0.688, 0.766, 0.82, 0.635, 0.8, 0.766, 0.688, 0.766, 0.688, 0.766, 0.8, 0.766, 0.661, 0.868, 0.8, 0.766, 0.763, 0.868, 0.661, 0.868, 0.661, 0.868, 0.763, 0.868, 0.621, 0.965, 0.763, 0.868, 0.705, 0.965, 0.621, 0.965, 0.621, 0.965, 0.705, 0.965, 0.419, 1.0, 0.705, 0.965, 0.621, 0.965, 0.419, 1.0, 0.419, 1.0, 0.621, 0.965, 0.522, 0.965, 0.621, 0.965, 0.661, 0.868, 0.522, 0.965, 0.522, 0.965, 0.661, 0.868, 0.542, 0.868, 0.661, 0.868, 0.688, 0.766, 0.542, 0.868, 0.542, 0.868, 0.688, 0.766, 0.556, 0.766, 0.688, 0.766, 0.701, 0.635, 0.556, 0.766, 0.556, 0.766, 0.701, 0.635, 0.563, 0.635, 0.701, 0.635, 0.661, 0.483, 0.563, 0.635, 0.563, 0.635, 0.661, 0.483, 0.542, 0.483, 0.661, 0.483, 0.603, 0.265, 0.542, 0.483, 0.542, 0.483, 0.603, 0.265, 0.513, 0.265, 0.603, 0.265, 0.544, 0.077, 0.513, 0.265, 0.513, 0.265, 0.544, 0.077, 0.482, 0.077])
me_inst3d30_refrep_227.materials.append(mat_refrep_227)
me_inst3d30_refrep_227.use_remesh_preserve_volume = False
me_inst3d30_refrep_227.use_remesh_preserve_attributes = False
me_inst3d30_refrep_227.use_mirror_vertex_groups = False
me_inst3d30_refrep_227.update()

# ---- objects
ob_lamp = bpy.data.objects.new('Lamp', light_lamp)
ob_inst3d30_refrep_227 = bpy.data.objects.new('Inst3D30_RefRep.227', me_inst3d30_refrep_227)
ob_camera = bpy.data.objects.new('Camera', cam_camera)

# ---- transforms, parenting, visibility, modifiers, constraints
ob_lamp.location = (-0.6007, -0.4559, 3.762)
ob_lamp.lock_rotations_4d = False
ob_lamp.empty_display_type = 'ARROWS'
ob_lamp.lineart.crease_threshold = 0.0
ob_inst3d30_refrep_227.location = (3.382e-05, -1e-07, 3.927e-05)
ob_inst3d30_refrep_227.rotation_euler = (1.817, -0.3656, 1.31e-08)
ob_inst3d30_refrep_227.scale = (0.03436, 0.03436, 0.03436)
ob_inst3d30_refrep_227.lock_rotations_4d = False
ob_inst3d30_refrep_227.empty_display_type = 'ARROWS'
ob_inst3d30_refrep_227.lineart.crease_threshold = 0.0
ob_camera.location = (6.49, -6.992, 6.137)
ob_camera.rotation_euler = (1.109, 0.01082, 0.8149)
ob_camera.lock_rotations_4d = False
ob_camera.empty_display_type = 'ARROWS'
ob_camera.color = (0.0, 0.0, 0.0, 0.0)
ob_camera.display_type = 'WIRE'
ob_camera.lineart.crease_threshold = 0.0

# ---- collection membership
col_collection_1.objects.link(ob_lamp)
col_collection_1.objects.link(ob_inst3d30_refrep_227)
col_collection_1.objects.link(ob_camera)

# ---- scene / render settings (as saved in the file)
scene.camera = ob_camera
scene.frame_start = 1; scene.frame_end = 250; scene.frame_set(1)
scene.render.engine = 'BLENDER_EEVEE_NEXT'
scene.render.image_settings.file_format = 'JPEG'
scene.render.image_settings.color_mode = 'RGB'
scene.render.image_settings.compression = 90
scene.render.resolution_x = 800
scene.render.resolution_y = 600
scene.render.pixel_aspect_x = 100.0
scene.render.pixel_aspect_y = 100.0
scene.render.fps = 25
scene.render.dither_intensity = 0.0
scene.render.use_compositing = False
scene.render.use_sequencer = False
scene.render.bake_margin = 2
scene.render.bake_bias = 0.0
scene.render.use_stamp_time = False
scene.render.use_stamp_date = False
scene.render.use_stamp_frame = False
scene.render.use_stamp_camera = False
scene.render.use_stamp_scene = False
scene.render.use_stamp_filename = False
scene.render.use_stamp_render_time = False
scene.render.stamp_font_size = 0
scene.cycles.use_denoising = False
scene.cycles.samples = 10
scene.cycles.sampling_pattern = 'TABULATED_SOBOL'
scene.cycles.light_sampling_threshold = 0.0
scene.cycles.use_adaptive_sampling = False
scene.cycles.use_light_tree = False
scene.cycles.blur_glossy = 0.0
scene.cycles.volume_bounces = 1
scene.cycles.pixel_filter_type = 'GAUSSIAN'
scene.cycles.sample_clamp_indirect = 0.0
scene.view_settings.view_transform = 'Raw'
bpy.context.view_layer.update()
